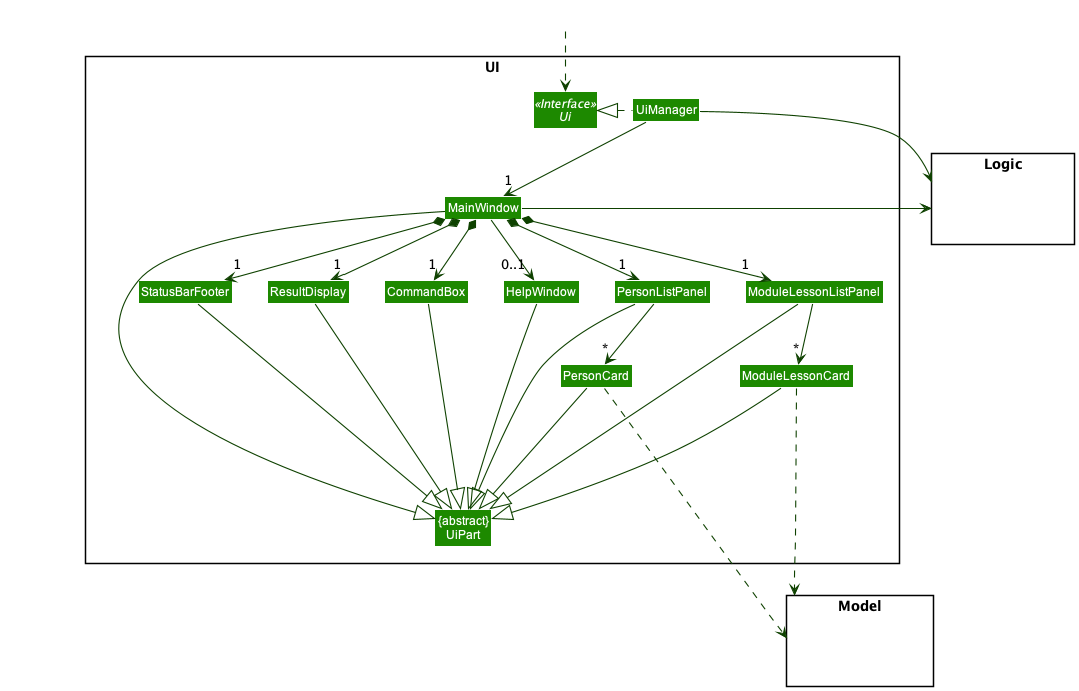

The diagram above was rendered by PlantUML. Its source (embedded in the PNG):
@startuml
!include style.puml
skinparam arrowThickness 1.1
skinparam arrowColor UI_COLOR_T4
skinparam classBackgroundColor UI_COLOR

package UI <<Rectangle>>{
Interface Ui <<Interface>>
Class "{abstract}\nUiPart" as UiPart
Class UiManager
Class MainWindow
Class HelpWindow
Class ResultDisplay
Class PersonListPanel
Class PersonCard
Class StatusBarFooter
Class CommandBox
Class ModuleLessonListPanel
Class ModuleLessonCard
}

package Model <<Rectangle>> {
Class HiddenModel #FFFFFF
}

package Logic <<Rectangle>> {
Class HiddenLogic #FFFFFF
}

Class HiddenOutside #FFFFFF
HiddenOutside ..> Ui

UiManager .left.|> Ui
UiManager -down-> "1" MainWindow
MainWindow *-down->  "1" CommandBox
MainWindow *-down-> "1" ResultDisplay
MainWindow *-down-> "1" PersonListPanel
MainWindow *-down-> "1" StatusBarFooter
MainWindow *-down-> "1" ModuleLessonListPanel
MainWindow --> "0..1" HelpWindow

PersonListPanel -down-> "*" PersonCard
ModuleLessonListPanel -down-> "*" ModuleLessonCard

MainWindow -left-|> UiPart

ResultDisplay --|> UiPart
CommandBox --|> UiPart
PersonListPanel --|> UiPart
PersonCard --|> UiPart
StatusBarFooter --|> UiPart
HelpWindow --|> UiPart
ModuleLessonListPanel --|> UiPart
ModuleLessonCard ---|> UiPart

PersonCard ..> Model
ModuleLessonCard ....> Model
UiManager -right-> Logic
MainWindow -left-> Logic

PersonListPanel -[hidden]left- HelpWindow
HelpWindow -[hidden]left- CommandBox
CommandBox -[hidden]left- ResultDisplay
ResultDisplay -[hidden]left- StatusBarFooter
ModuleLessonListPanel -[hidden]left- PersonListPanel
ModuleLessonCard -[hidden]left- PersonCard

MainWindow -[hidden]-|> UiPart
@enduml